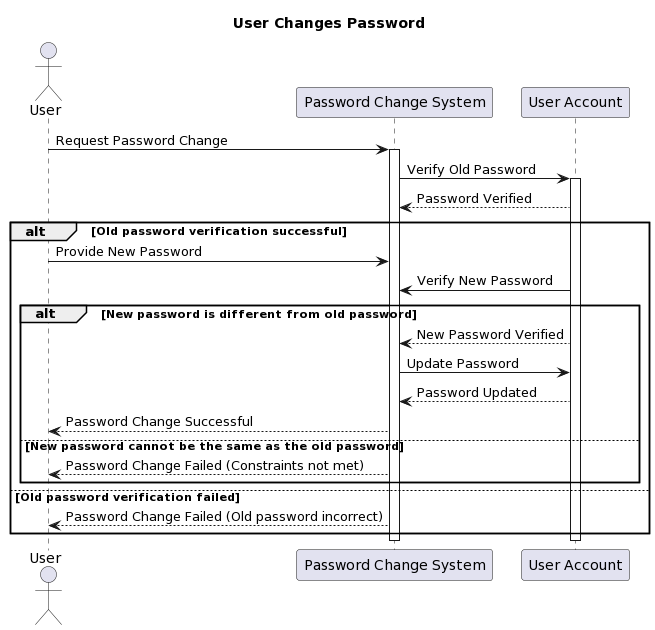

The diagram above was rendered by PlantUML. Its source (embedded in the PNG):
@startuml
title User Changes Password

actor User
participant System as "Password Change System"
participant UserAccount as "User Account"

User -> System: Request Password Change
activate System
System -> UserAccount: Verify Old Password
activate UserAccount
UserAccount --> System: Password Verified

alt Old password verification successful
    User -> System: Provide New Password
    UserAccount -> System: Verify New Password
    alt New password is different from old password
        UserAccount --> System: New Password Verified
        System -> UserAccount: Update Password
        UserAccount --> System: Password Updated
        System --> User: Password Change Successful
    else New password cannot be the same as the old password
        System --> User: Password Change Failed (Constraints not met)
    end
else Old password verification failed
    System --> User: Password Change Failed (Old password incorrect)
end

deactivate UserAccount
deactivate System
@enduml